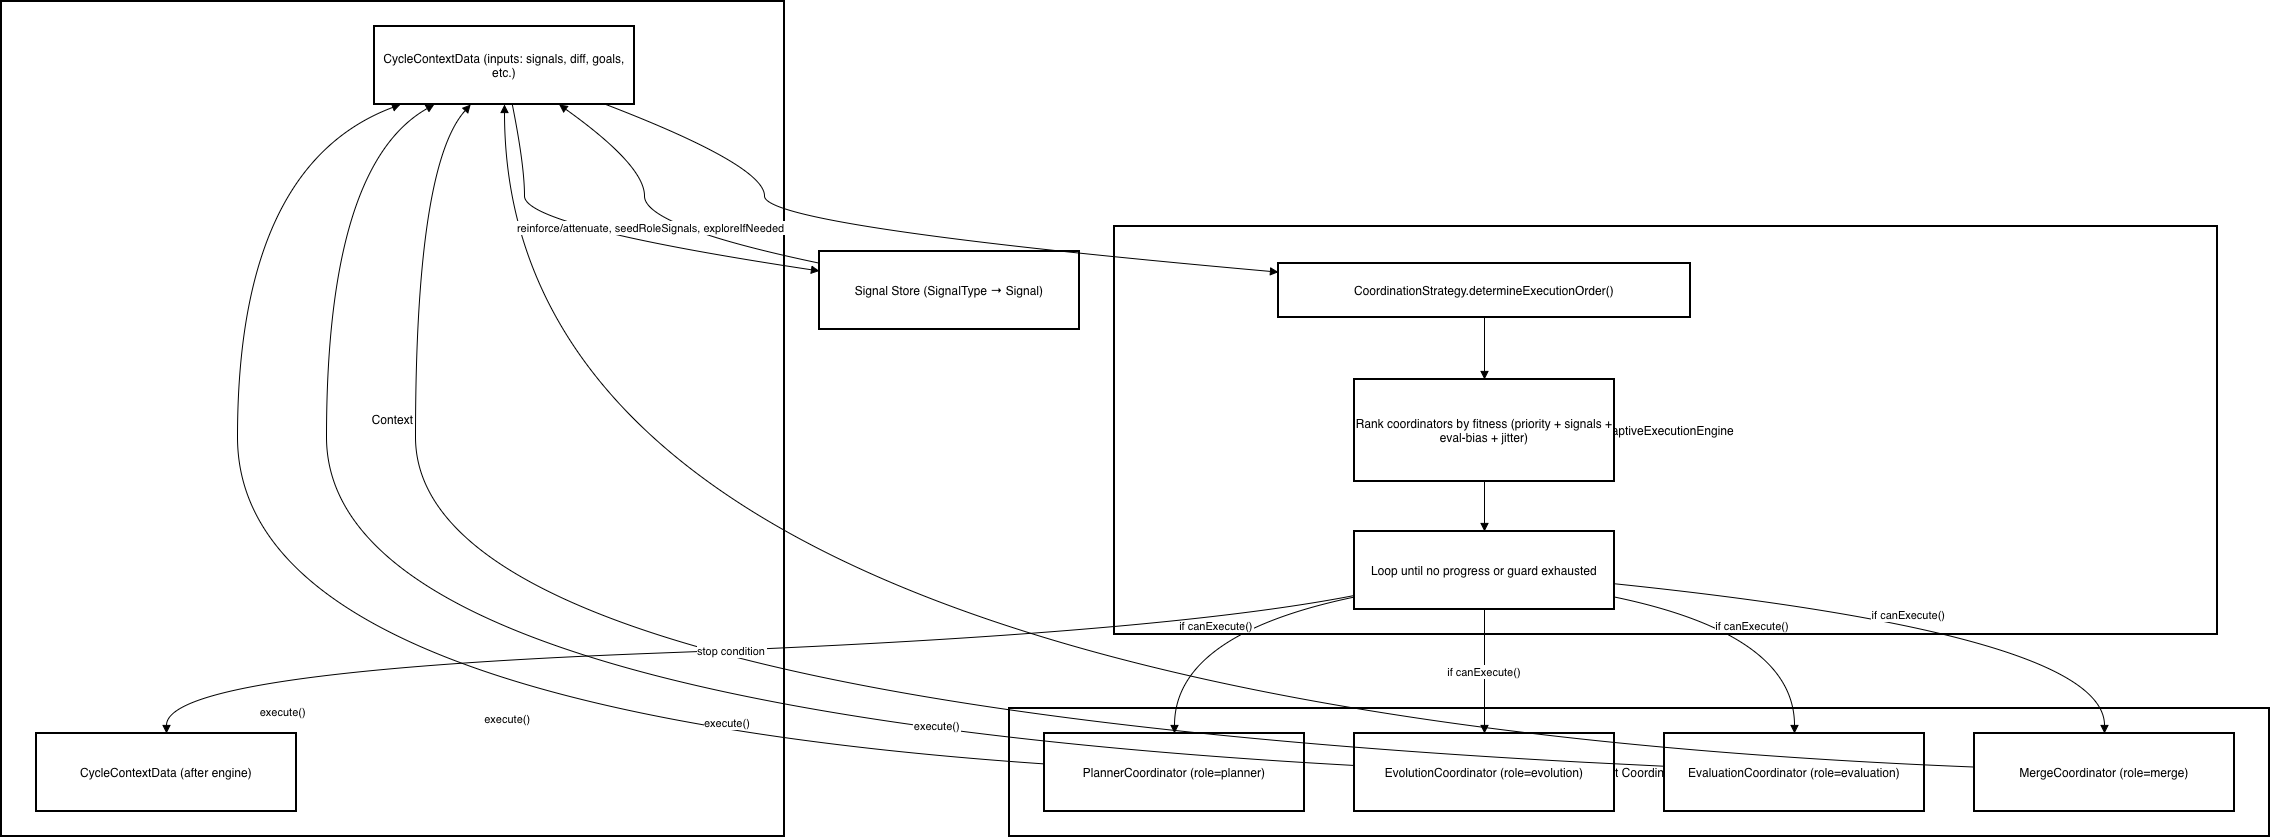

The diagram above was exported from draw.io. Its source (the exported page's mxGraphModel, read from the mxfile embedded in the PNG):
<mxGraphModel dx="1234" dy="765" grid="1" gridSize="10" guides="1" tooltips="1" connect="1" arrows="1" fold="1" page="1" pageScale="1" pageWidth="827" pageHeight="1169" math="0" shadow="0">
  <root>
    <mxCell id="0" />
    <mxCell id="1" parent="0" />
    <mxCell id="oBXp6_MYsme8v1KK5qF9-1" parent="1" style="whiteSpace=wrap;strokeWidth=2;" value="Agent Coordinators" vertex="1">
      <mxGeometry height="128" width="1260" x="1028" y="917" as="geometry" />
    </mxCell>
    <mxCell id="oBXp6_MYsme8v1KK5qF9-2" parent="1" style="whiteSpace=wrap;strokeWidth=2;" value="AdaptiveExecutionEngine" vertex="1">
      <mxGeometry height="408" width="1103" x="1133" y="435" as="geometry" />
    </mxCell>
    <mxCell id="oBXp6_MYsme8v1KK5qF9-3" parent="1" style="whiteSpace=wrap;strokeWidth=2;" value="Context" vertex="1">
      <mxGeometry height="835" width="783" x="20" y="210" as="geometry" />
    </mxCell>
    <mxCell id="oBXp6_MYsme8v1KK5qF9-4" parent="1" style="whiteSpace=wrap;strokeWidth=2;" value="CycleContextData (inputs: signals, diff, goals, etc.)" vertex="1">
      <mxGeometry height="78" width="260" x="393" y="235" as="geometry" />
    </mxCell>
    <mxCell id="oBXp6_MYsme8v1KK5qF9-5" parent="1" style="whiteSpace=wrap;strokeWidth=2;" value="CycleContextData (after engine)" vertex="1">
      <mxGeometry height="78" width="260" x="55" y="942" as="geometry" />
    </mxCell>
    <mxCell id="oBXp6_MYsme8v1KK5qF9-6" parent="1" style="whiteSpace=wrap;strokeWidth=2;" value="CoordinationStrategy.determineExecutionOrder()" vertex="1">
      <mxGeometry height="54" width="412" x="1297" y="472" as="geometry" />
    </mxCell>
    <mxCell id="oBXp6_MYsme8v1KK5qF9-7" parent="1" style="whiteSpace=wrap;strokeWidth=2;" value="Rank coordinators by fitness (priority + signals + eval-bias + jitter)" vertex="1">
      <mxGeometry height="102" width="260" x="1373" y="588" as="geometry" />
    </mxCell>
    <mxCell id="oBXp6_MYsme8v1KK5qF9-8" parent="1" style="whiteSpace=wrap;strokeWidth=2;" value="Loop until no progress or guard exhausted" vertex="1">
      <mxGeometry height="78" width="260" x="1373" y="740" as="geometry" />
    </mxCell>
    <mxCell id="oBXp6_MYsme8v1KK5qF9-9" parent="1" style="whiteSpace=wrap;strokeWidth=2;" value="PlannerCoordinator (role=planner)" vertex="1">
      <mxGeometry height="78" width="260" x="1063" y="942" as="geometry" />
    </mxCell>
    <mxCell id="oBXp6_MYsme8v1KK5qF9-10" parent="1" style="whiteSpace=wrap;strokeWidth=2;" value="EvolutionCoordinator (role=evolution)" vertex="1">
      <mxGeometry height="78" width="260" x="1373" y="942" as="geometry" />
    </mxCell>
    <mxCell id="oBXp6_MYsme8v1KK5qF9-11" parent="1" style="whiteSpace=wrap;strokeWidth=2;" value="EvaluationCoordinator (role=evaluation)" vertex="1">
      <mxGeometry height="78" width="260" x="1683" y="942" as="geometry" />
    </mxCell>
    <mxCell id="oBXp6_MYsme8v1KK5qF9-12" parent="1" style="whiteSpace=wrap;strokeWidth=2;" value="MergeCoordinator (role=merge)" vertex="1">
      <mxGeometry height="78" width="260" x="1993" y="942" as="geometry" />
    </mxCell>
    <mxCell id="oBXp6_MYsme8v1KK5qF9-13" parent="1" style="whiteSpace=wrap;strokeWidth=2;" value="Signal Store (SignalType → Signal)" vertex="1">
      <mxGeometry height="78" width="260" x="838" y="460" as="geometry" />
    </mxCell>
    <mxCell id="oBXp6_MYsme8v1KK5qF9-14" edge="1" parent="1" source="oBXp6_MYsme8v1KK5qF9-4" style="curved=1;startArrow=none;endArrow=block;exitX=0.89;exitY=1;entryX=0;entryY=0.16;rounded=0;" target="oBXp6_MYsme8v1KK5qF9-6" value="">
      <mxGeometry relative="1" as="geometry">
        <Array as="points">
          <mxPoint x="783" y="374" />
          <mxPoint x="783" y="435" />
        </Array>
      </mxGeometry>
    </mxCell>
    <mxCell id="oBXp6_MYsme8v1KK5qF9-15" edge="1" parent="1" source="oBXp6_MYsme8v1KK5qF9-6" style="curved=1;startArrow=none;endArrow=block;exitX=0.5;exitY=1;entryX=0.5;entryY=0;rounded=0;" target="oBXp6_MYsme8v1KK5qF9-7" value="">
      <mxGeometry relative="1" as="geometry">
        <Array as="points" />
      </mxGeometry>
    </mxCell>
    <mxCell id="oBXp6_MYsme8v1KK5qF9-16" edge="1" parent="1" source="oBXp6_MYsme8v1KK5qF9-7" style="curved=1;startArrow=none;endArrow=block;exitX=0.5;exitY=1;entryX=0.5;entryY=0;rounded=0;" target="oBXp6_MYsme8v1KK5qF9-8" value="">
      <mxGeometry relative="1" as="geometry">
        <Array as="points" />
      </mxGeometry>
    </mxCell>
    <mxCell id="oBXp6_MYsme8v1KK5qF9-17" edge="1" parent="1" source="oBXp6_MYsme8v1KK5qF9-8" style="curved=1;startArrow=none;endArrow=block;exitX=0;exitY=0.84;entryX=0.5;entryY=0;rounded=0;" target="oBXp6_MYsme8v1KK5qF9-9" value="if canExecute()">
      <mxGeometry relative="1" as="geometry">
        <Array as="points">
          <mxPoint x="1193" y="843" />
        </Array>
      </mxGeometry>
    </mxCell>
    <mxCell id="oBXp6_MYsme8v1KK5qF9-18" edge="1" parent="1" source="oBXp6_MYsme8v1KK5qF9-8" style="curved=1;startArrow=none;endArrow=block;exitX=0.5;exitY=1;entryX=0.5;entryY=0;rounded=0;" target="oBXp6_MYsme8v1KK5qF9-10" value="if canExecute()">
      <mxGeometry relative="1" as="geometry">
        <Array as="points" />
      </mxGeometry>
    </mxCell>
    <mxCell id="oBXp6_MYsme8v1KK5qF9-19" edge="1" parent="1" source="oBXp6_MYsme8v1KK5qF9-8" style="curved=1;startArrow=none;endArrow=block;exitX=1;exitY=0.84;entryX=0.5;entryY=0;rounded=0;" target="oBXp6_MYsme8v1KK5qF9-11" value="if canExecute()">
      <mxGeometry relative="1" as="geometry">
        <Array as="points">
          <mxPoint x="1813" y="843" />
        </Array>
      </mxGeometry>
    </mxCell>
    <mxCell id="oBXp6_MYsme8v1KK5qF9-20" edge="1" parent="1" source="oBXp6_MYsme8v1KK5qF9-8" style="curved=1;startArrow=none;endArrow=block;exitX=1;exitY=0.67;entryX=0.5;entryY=0;rounded=0;" target="oBXp6_MYsme8v1KK5qF9-12" value="if canExecute()">
      <mxGeometry relative="1" as="geometry">
        <Array as="points">
          <mxPoint x="2123" y="843" />
        </Array>
      </mxGeometry>
    </mxCell>
    <mxCell id="oBXp6_MYsme8v1KK5qF9-21" edge="1" parent="1" source="oBXp6_MYsme8v1KK5qF9-9" style="curved=1;startArrow=none;endArrow=block;exitX=0;exitY=0.39;entryX=0.1;entryY=1;rounded=0;" target="oBXp6_MYsme8v1KK5qF9-4" value="execute()">
      <mxGeometry relative="1" as="geometry">
        <Array as="points">
          <mxPoint x="256" y="917" />
          <mxPoint x="256" y="374" />
        </Array>
      </mxGeometry>
    </mxCell>
    <mxCell id="oBXp6_MYsme8v1KK5qF9-22" edge="1" parent="1" source="oBXp6_MYsme8v1KK5qF9-10" style="curved=1;startArrow=none;endArrow=block;exitX=0;exitY=0.41;entryX=0.23;entryY=1;rounded=0;" target="oBXp6_MYsme8v1KK5qF9-4" value="execute()">
      <mxGeometry relative="1" as="geometry">
        <Array as="points">
          <mxPoint x="345" y="917" />
          <mxPoint x="345" y="374" />
        </Array>
      </mxGeometry>
    </mxCell>
    <mxCell id="oBXp6_MYsme8v1KK5qF9-23" edge="1" parent="1" source="oBXp6_MYsme8v1KK5qF9-11" style="curved=1;startArrow=none;endArrow=block;exitX=0;exitY=0.42;entryX=0.37;entryY=1;rounded=0;" target="oBXp6_MYsme8v1KK5qF9-4" value="execute()">
      <mxGeometry relative="1" as="geometry">
        <Array as="points">
          <mxPoint x="434" y="917" />
          <mxPoint x="434" y="374" />
        </Array>
      </mxGeometry>
    </mxCell>
    <mxCell id="oBXp6_MYsme8v1KK5qF9-24" edge="1" parent="1" source="oBXp6_MYsme8v1KK5qF9-12" style="curved=1;startArrow=none;endArrow=block;exitX=0;exitY=0.43;entryX=0.5;entryY=1;rounded=0;" target="oBXp6_MYsme8v1KK5qF9-4" value="execute()">
      <mxGeometry relative="1" as="geometry">
        <Array as="points">
          <mxPoint x="523" y="917" />
        </Array>
      </mxGeometry>
    </mxCell>
    <mxCell id="oBXp6_MYsme8v1KK5qF9-25" edge="1" parent="1" source="oBXp6_MYsme8v1KK5qF9-4" style="curved=1;startArrow=none;endArrow=block;exitX=0.53;exitY=1;entryX=0;entryY=0.25;rounded=0;" target="oBXp6_MYsme8v1KK5qF9-13" value="">
      <mxGeometry relative="1" as="geometry">
        <Array as="points">
          <mxPoint x="543" y="374" />
          <mxPoint x="543" y="435" />
        </Array>
      </mxGeometry>
    </mxCell>
    <mxCell id="oBXp6_MYsme8v1KK5qF9-26" edge="1" parent="1" source="oBXp6_MYsme8v1KK5qF9-13" style="curved=1;startArrow=none;endArrow=block;exitX=0;exitY=0.15;entryX=0.71;entryY=1;rounded=0;" target="oBXp6_MYsme8v1KK5qF9-4" value="reinforce/attenuate, seedRoleSignals, exploreIfNeeded">
      <mxGeometry relative="1" as="geometry">
        <Array as="points">
          <mxPoint x="663" y="435" />
          <mxPoint x="663" y="374" />
        </Array>
      </mxGeometry>
    </mxCell>
    <mxCell id="oBXp6_MYsme8v1KK5qF9-27" edge="1" parent="1" source="oBXp6_MYsme8v1KK5qF9-8" style="curved=1;startArrow=none;endArrow=block;exitX=0;exitY=0.82;entryX=0.5;entryY=0;rounded=0;" target="oBXp6_MYsme8v1KK5qF9-5" value="stop condition">
      <mxGeometry relative="1" as="geometry">
        <Array as="points">
          <mxPoint x="1173" y="843" />
          <mxPoint x="185" y="880" />
        </Array>
      </mxGeometry>
    </mxCell>
  </root>
</mxGraphModel>